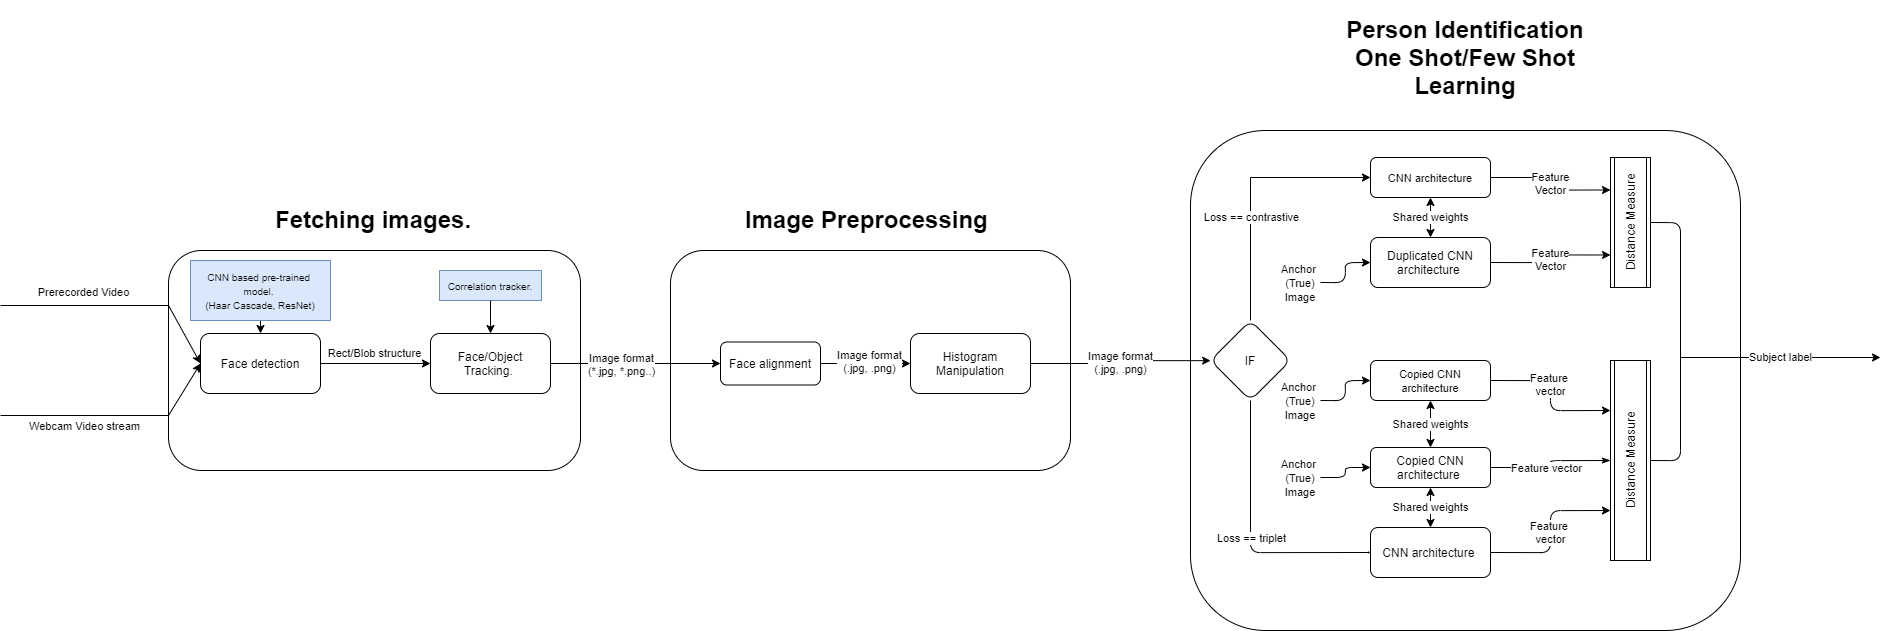

The diagram above was exported from draw.io. Its source (the exported page's mxGraphModel, read from the mxfile embedded in the PNG):
<mxGraphModel dx="2234" dy="2349" grid="1" gridSize="10" guides="1" tooltips="1" connect="1" arrows="1" fold="1" page="1" pageScale="1" pageWidth="850" pageHeight="1100" math="0" shadow="0">
  <root>
    <mxCell id="0" />
    <mxCell id="1" parent="0" />
    <mxCell id="tiwUve6POiXzDkNratA7-112" value="" style="rounded=1;whiteSpace=wrap;html=1;fillColor=none;" vertex="1" parent="1">
      <mxGeometry x="1190" y="-30" width="550" height="500" as="geometry" />
    </mxCell>
    <mxCell id="tiwUve6POiXzDkNratA7-34" value="" style="rounded=1;whiteSpace=wrap;html=1;fillColor=none;" vertex="1" parent="1">
      <mxGeometry x="670" y="90" width="400" height="220" as="geometry" />
    </mxCell>
    <mxCell id="tiwUve6POiXzDkNratA7-14" value="" style="rounded=1;whiteSpace=wrap;html=1;fillColor=none;" vertex="1" parent="1">
      <mxGeometry x="168" y="90" width="412" height="220" as="geometry" />
    </mxCell>
    <mxCell id="tiwUve6POiXzDkNratA7-11" value="Rect/Blob structure" style="edgeStyle=orthogonalEdgeStyle;rounded=0;orthogonalLoop=1;jettySize=auto;html=1;" edge="1" parent="1" source="tiwUve6POiXzDkNratA7-1" target="tiwUve6POiXzDkNratA7-10">
      <mxGeometry y="10" relative="1" as="geometry">
        <mxPoint as="offset" />
      </mxGeometry>
    </mxCell>
    <mxCell id="tiwUve6POiXzDkNratA7-1" value="Face detection" style="rounded=1;whiteSpace=wrap;html=1;" vertex="1" parent="1">
      <mxGeometry x="200" y="173" width="120" height="60" as="geometry" />
    </mxCell>
    <mxCell id="tiwUve6POiXzDkNratA7-4" value="Prerecorded Video" style="endArrow=none;html=1;entryX=0;entryY=0.25;entryDx=0;entryDy=0;endFill=0;" edge="1" parent="1" target="tiwUve6POiXzDkNratA7-14">
      <mxGeometry y="13" width="50" height="50" relative="1" as="geometry">
        <mxPoint y="145" as="sourcePoint" />
        <mxPoint x="160" y="190" as="targetPoint" />
        <mxPoint as="offset" />
      </mxGeometry>
    </mxCell>
    <mxCell id="tiwUve6POiXzDkNratA7-5" value="" style="endArrow=none;html=1;entryX=0;entryY=0.75;entryDx=0;entryDy=0;endFill=0;" edge="1" parent="1" target="tiwUve6POiXzDkNratA7-14">
      <mxGeometry width="50" height="50" relative="1" as="geometry">
        <mxPoint y="255" as="sourcePoint" />
        <mxPoint x="150" y="270" as="targetPoint" />
      </mxGeometry>
    </mxCell>
    <mxCell id="tiwUve6POiXzDkNratA7-8" value="Webcam Video stream" style="edgeLabel;html=1;align=center;verticalAlign=middle;resizable=0;points=[];" vertex="1" connectable="0" parent="tiwUve6POiXzDkNratA7-5">
      <mxGeometry x="-0.2" y="2" relative="1" as="geometry">
        <mxPoint x="14" y="12" as="offset" />
      </mxGeometry>
    </mxCell>
    <mxCell id="tiwUve6POiXzDkNratA7-33" value="" style="edgeStyle=orthogonalEdgeStyle;rounded=0;orthogonalLoop=1;jettySize=auto;html=1;" edge="1" parent="1" source="tiwUve6POiXzDkNratA7-10" target="tiwUve6POiXzDkNratA7-32">
      <mxGeometry relative="1" as="geometry" />
    </mxCell>
    <mxCell id="tiwUve6POiXzDkNratA7-39" value="Image format&lt;br&gt;(*.jpg, *.png..)" style="edgeLabel;html=1;align=center;verticalAlign=middle;resizable=0;points=[];" vertex="1" connectable="0" parent="tiwUve6POiXzDkNratA7-33">
      <mxGeometry x="-0.1556" y="3" relative="1" as="geometry">
        <mxPoint x="-2" y="3" as="offset" />
      </mxGeometry>
    </mxCell>
    <mxCell id="tiwUve6POiXzDkNratA7-10" value="Face/Object&lt;br&gt;Tracking.&amp;nbsp;" style="whiteSpace=wrap;html=1;rounded=1;" vertex="1" parent="1">
      <mxGeometry x="430" y="173" width="120" height="60" as="geometry" />
    </mxCell>
    <mxCell id="tiwUve6POiXzDkNratA7-18" value="" style="endArrow=classic;html=1;exitX=0;exitY=0.25;exitDx=0;exitDy=0;entryX=0;entryY=0.5;entryDx=0;entryDy=0;" edge="1" parent="1" source="tiwUve6POiXzDkNratA7-14" target="tiwUve6POiXzDkNratA7-1">
      <mxGeometry width="50" height="50" relative="1" as="geometry">
        <mxPoint x="220" y="130" as="sourcePoint" />
        <mxPoint x="360" y="60" as="targetPoint" />
      </mxGeometry>
    </mxCell>
    <mxCell id="tiwUve6POiXzDkNratA7-19" value="" style="endArrow=classic;html=1;exitX=0;exitY=0.75;exitDx=0;exitDy=0;entryX=0;entryY=0.5;entryDx=0;entryDy=0;" edge="1" parent="1" source="tiwUve6POiXzDkNratA7-14" target="tiwUve6POiXzDkNratA7-1">
      <mxGeometry width="50" height="50" relative="1" as="geometry">
        <mxPoint x="440" y="340" as="sourcePoint" />
        <mxPoint x="630" y="310" as="targetPoint" />
      </mxGeometry>
    </mxCell>
    <mxCell id="tiwUve6POiXzDkNratA7-21" value="" style="endArrow=classic;html=1;entryX=0.5;entryY=0;entryDx=0;entryDy=0;exitX=0.5;exitY=1;exitDx=0;exitDy=0;" edge="1" parent="1" source="tiwUve6POiXzDkNratA7-22" target="tiwUve6POiXzDkNratA7-1">
      <mxGeometry width="50" height="50" relative="1" as="geometry">
        <mxPoint x="248" y="176" as="sourcePoint" />
        <mxPoint x="370" y="300" as="targetPoint" />
      </mxGeometry>
    </mxCell>
    <mxCell id="tiwUve6POiXzDkNratA7-22" value="&lt;font style=&quot;font-size: 10px&quot;&gt;CNN based pre-trained &lt;br&gt;model. &lt;br&gt;(Haar Cascade, ResNet)&lt;/font&gt;" style="text;html=1;align=center;verticalAlign=middle;whiteSpace=wrap;rounded=0;fillColor=#dae8fc;strokeColor=#6c8ebf;" vertex="1" parent="1">
      <mxGeometry x="190" y="100" width="140" height="60" as="geometry" />
    </mxCell>
    <mxCell id="tiwUve6POiXzDkNratA7-24" value="&lt;font style=&quot;font-size: 10px&quot;&gt;Correlation tracker.&lt;/font&gt;" style="text;html=1;strokeColor=#6c8ebf;fillColor=#dae8fc;align=center;verticalAlign=middle;whiteSpace=wrap;rounded=0;" vertex="1" parent="1">
      <mxGeometry x="439" y="110" width="102" height="30" as="geometry" />
    </mxCell>
    <mxCell id="tiwUve6POiXzDkNratA7-27" value="" style="endArrow=classic;html=1;entryX=0.5;entryY=0;entryDx=0;entryDy=0;exitX=0.5;exitY=1;exitDx=0;exitDy=0;" edge="1" parent="1" source="tiwUve6POiXzDkNratA7-24" target="tiwUve6POiXzDkNratA7-10">
      <mxGeometry width="50" height="50" relative="1" as="geometry">
        <mxPoint x="340" y="240" as="sourcePoint" />
        <mxPoint x="390" y="190" as="targetPoint" />
      </mxGeometry>
    </mxCell>
    <mxCell id="tiwUve6POiXzDkNratA7-30" value="&lt;h1&gt;Fetching images.&lt;/h1&gt;" style="text;html=1;strokeColor=none;fillColor=none;spacing=5;spacingTop=-20;whiteSpace=wrap;overflow=hidden;rounded=0;" vertex="1" parent="1">
      <mxGeometry x="270" y="40" width="260" height="40" as="geometry" />
    </mxCell>
    <mxCell id="tiwUve6POiXzDkNratA7-36" value="" style="edgeStyle=orthogonalEdgeStyle;rounded=0;orthogonalLoop=1;jettySize=auto;html=1;" edge="1" parent="1" source="tiwUve6POiXzDkNratA7-32" target="tiwUve6POiXzDkNratA7-35">
      <mxGeometry relative="1" as="geometry">
        <Array as="points">
          <mxPoint x="870" y="203" />
          <mxPoint x="870" y="203" />
        </Array>
      </mxGeometry>
    </mxCell>
    <mxCell id="tiwUve6POiXzDkNratA7-42" value="Image format&lt;br&gt;(.jpg, .png)" style="edgeLabel;html=1;align=center;verticalAlign=middle;resizable=0;points=[];" vertex="1" connectable="0" parent="tiwUve6POiXzDkNratA7-36">
      <mxGeometry x="-0.2476" y="-1" relative="1" as="geometry">
        <mxPoint x="13" y="-4" as="offset" />
      </mxGeometry>
    </mxCell>
    <mxCell id="tiwUve6POiXzDkNratA7-32" value="Face alignment" style="whiteSpace=wrap;html=1;rounded=1;" vertex="1" parent="1">
      <mxGeometry x="720" y="181.5" width="100" height="43" as="geometry" />
    </mxCell>
    <mxCell id="tiwUve6POiXzDkNratA7-47" value="&#10;&#10;&lt;span style=&quot;color: rgb(0, 0, 0); font-family: helvetica; font-size: 11px; font-style: normal; font-weight: 400; letter-spacing: normal; text-align: center; text-indent: 0px; text-transform: none; word-spacing: 0px; background-color: rgb(255, 255, 255); display: inline; float: none;&quot;&gt;Image format&lt;/span&gt;&lt;br style=&quot;color: rgb(0, 0, 0); font-family: helvetica; font-size: 11px; font-style: normal; font-weight: 400; letter-spacing: normal; text-align: center; text-indent: 0px; text-transform: none; word-spacing: 0px;&quot;&gt;&lt;span style=&quot;color: rgb(0, 0, 0); font-family: helvetica; font-size: 11px; font-style: normal; font-weight: 400; letter-spacing: normal; text-align: center; text-indent: 0px; text-transform: none; word-spacing: 0px; background-color: rgb(255, 255, 255); display: inline; float: none;&quot;&gt;(.jpg, .png)&lt;/span&gt;&#10;&#10;" style="edgeStyle=orthogonalEdgeStyle;rounded=0;orthogonalLoop=1;jettySize=auto;html=1;" edge="1" parent="1" source="tiwUve6POiXzDkNratA7-35" target="tiwUve6POiXzDkNratA7-46">
      <mxGeometry relative="1" as="geometry" />
    </mxCell>
    <mxCell id="tiwUve6POiXzDkNratA7-35" value="Histogram Manipulation" style="whiteSpace=wrap;html=1;rounded=1;" vertex="1" parent="1">
      <mxGeometry x="910" y="173" width="120" height="60" as="geometry" />
    </mxCell>
    <mxCell id="tiwUve6POiXzDkNratA7-37" value="&lt;h1&gt;Image Preprocessing&lt;/h1&gt;" style="text;html=1;strokeColor=none;fillColor=none;spacing=5;spacingTop=-20;whiteSpace=wrap;overflow=hidden;rounded=0;" vertex="1" parent="1">
      <mxGeometry x="740" y="40" width="260" height="40" as="geometry" />
    </mxCell>
    <mxCell id="tiwUve6POiXzDkNratA7-43" value="&lt;font style=&quot;font-size: 11px&quot;&gt;CNN architecture&lt;/font&gt;" style="whiteSpace=wrap;html=1;rounded=1;" vertex="1" parent="1">
      <mxGeometry x="1370" y="-3" width="120" height="40" as="geometry" />
    </mxCell>
    <mxCell id="tiwUve6POiXzDkNratA7-49" style="rounded=0;orthogonalLoop=1;jettySize=auto;html=1;exitX=0.5;exitY=0;exitDx=0;exitDy=0;entryX=0;entryY=0.5;entryDx=0;entryDy=0;edgeStyle=orthogonalEdgeStyle;" edge="1" parent="1" source="tiwUve6POiXzDkNratA7-46" target="tiwUve6POiXzDkNratA7-43">
      <mxGeometry relative="1" as="geometry" />
    </mxCell>
    <mxCell id="tiwUve6POiXzDkNratA7-50" value="Loss == contrastive" style="edgeLabel;html=1;align=center;verticalAlign=middle;resizable=0;points=[];" vertex="1" connectable="0" parent="tiwUve6POiXzDkNratA7-49">
      <mxGeometry x="-0.4727" relative="1" as="geometry">
        <mxPoint y="-36" as="offset" />
      </mxGeometry>
    </mxCell>
    <mxCell id="tiwUve6POiXzDkNratA7-46" value="IF" style="rhombus;whiteSpace=wrap;html=1;rounded=1;" vertex="1" parent="1">
      <mxGeometry x="1210" y="160" width="80" height="80" as="geometry" />
    </mxCell>
    <mxCell id="tiwUve6POiXzDkNratA7-51" value="Duplicated CNN architecture&amp;nbsp;" style="rounded=1;whiteSpace=wrap;html=1;fillColor=none;" vertex="1" parent="1">
      <mxGeometry x="1370" y="77" width="120" height="50" as="geometry" />
    </mxCell>
    <mxCell id="tiwUve6POiXzDkNratA7-64" value="" style="endArrow=classic;html=1;entryX=0;entryY=0.5;entryDx=0;entryDy=0;edgeStyle=orthogonalEdgeStyle;exitX=1;exitY=0.5;exitDx=0;exitDy=0;" edge="1" parent="1" source="tiwUve6POiXzDkNratA7-65" target="tiwUve6POiXzDkNratA7-51">
      <mxGeometry width="50" height="50" relative="1" as="geometry">
        <mxPoint x="1320" y="87" as="sourcePoint" />
        <mxPoint x="1320" y="37" as="targetPoint" />
      </mxGeometry>
    </mxCell>
    <mxCell id="tiwUve6POiXzDkNratA7-65" value="&lt;font style=&quot;font-size: 11px&quot;&gt;Anchor&amp;nbsp;&lt;br&gt;(True)&lt;br&gt;Image&lt;/font&gt;" style="text;html=1;strokeColor=none;fillColor=none;align=center;verticalAlign=middle;whiteSpace=wrap;rounded=0;" vertex="1" parent="1">
      <mxGeometry x="1280" y="112" width="40" height="20" as="geometry" />
    </mxCell>
    <mxCell id="tiwUve6POiXzDkNratA7-67" value="Shared weights" style="endArrow=classic;startArrow=classic;html=1;entryX=0.5;entryY=1;entryDx=0;entryDy=0;exitX=0.5;exitY=0;exitDx=0;exitDy=0;" edge="1" parent="1" source="tiwUve6POiXzDkNratA7-51" target="tiwUve6POiXzDkNratA7-43">
      <mxGeometry width="50" height="50" relative="1" as="geometry">
        <mxPoint x="1380" y="97" as="sourcePoint" />
        <mxPoint x="1430" y="47" as="targetPoint" />
      </mxGeometry>
    </mxCell>
    <mxCell id="tiwUve6POiXzDkNratA7-70" value="&lt;font style=&quot;font-size: 11px&quot;&gt;Copied CNN architecture&lt;/font&gt;" style="whiteSpace=wrap;html=1;rounded=1;" vertex="1" parent="1">
      <mxGeometry x="1370" y="200" width="120" height="40" as="geometry" />
    </mxCell>
    <mxCell id="tiwUve6POiXzDkNratA7-72" value="Copied CNN architecture&amp;nbsp;" style="rounded=1;whiteSpace=wrap;html=1;fillColor=none;" vertex="1" parent="1">
      <mxGeometry x="1370" y="287" width="120" height="40" as="geometry" />
    </mxCell>
    <mxCell id="tiwUve6POiXzDkNratA7-73" value="" style="endArrow=classic;html=1;entryX=0;entryY=0.5;entryDx=0;entryDy=0;edgeStyle=orthogonalEdgeStyle;exitX=1;exitY=0.5;exitDx=0;exitDy=0;" edge="1" parent="1" source="tiwUve6POiXzDkNratA7-74" target="tiwUve6POiXzDkNratA7-72">
      <mxGeometry width="50" height="50" relative="1" as="geometry">
        <mxPoint x="1320" y="344.5" as="sourcePoint" />
        <mxPoint x="1320" y="259.5" as="targetPoint" />
      </mxGeometry>
    </mxCell>
    <mxCell id="tiwUve6POiXzDkNratA7-74" value="&lt;font style=&quot;font-size: 11px&quot;&gt;Anchor&amp;nbsp;&lt;br&gt;(True)&lt;br&gt;Image&lt;/font&gt;" style="text;html=1;strokeColor=none;fillColor=none;align=center;verticalAlign=middle;whiteSpace=wrap;rounded=0;" vertex="1" parent="1">
      <mxGeometry x="1280" y="307" width="40" height="20" as="geometry" />
    </mxCell>
    <mxCell id="tiwUve6POiXzDkNratA7-75" value="Shared weights" style="endArrow=classic;startArrow=classic;html=1;entryX=0.5;entryY=1;entryDx=0;entryDy=0;exitX=0.5;exitY=0;exitDx=0;exitDy=0;" edge="1" parent="1" source="tiwUve6POiXzDkNratA7-72" target="tiwUve6POiXzDkNratA7-70">
      <mxGeometry width="50" height="50" relative="1" as="geometry">
        <mxPoint x="1380" y="319.5" as="sourcePoint" />
        <mxPoint x="1430" y="269.5" as="targetPoint" />
      </mxGeometry>
    </mxCell>
    <mxCell id="tiwUve6POiXzDkNratA7-76" value="CNN architecture&amp;nbsp;" style="rounded=1;whiteSpace=wrap;html=1;fillColor=none;" vertex="1" parent="1">
      <mxGeometry x="1370" y="367" width="120" height="50" as="geometry" />
    </mxCell>
    <mxCell id="tiwUve6POiXzDkNratA7-77" value="" style="endArrow=classic;html=1;edgeStyle=orthogonalEdgeStyle;exitX=1;exitY=0.5;exitDx=0;exitDy=0;entryX=0;entryY=0.5;entryDx=0;entryDy=0;" edge="1" parent="1" source="tiwUve6POiXzDkNratA7-78" target="tiwUve6POiXzDkNratA7-70">
      <mxGeometry width="50" height="50" relative="1" as="geometry">
        <mxPoint x="1320" y="248" as="sourcePoint" />
        <mxPoint x="1350" y="390" as="targetPoint" />
      </mxGeometry>
    </mxCell>
    <mxCell id="tiwUve6POiXzDkNratA7-78" value="&lt;font style=&quot;font-size: 11px&quot;&gt;Anchor&amp;nbsp;&lt;br&gt;(True)&lt;br&gt;Image&lt;/font&gt;" style="text;html=1;strokeColor=none;fillColor=none;align=center;verticalAlign=middle;whiteSpace=wrap;rounded=0;" vertex="1" parent="1">
      <mxGeometry x="1280" y="230" width="40" height="20" as="geometry" />
    </mxCell>
    <mxCell id="tiwUve6POiXzDkNratA7-81" value="" style="endArrow=classic;html=1;endSize=0;exitX=0.5;exitY=1;exitDx=0;exitDy=0;entryX=0;entryY=0.5;entryDx=0;entryDy=0;edgeStyle=orthogonalEdgeStyle;" edge="1" parent="1" source="tiwUve6POiXzDkNratA7-46" target="tiwUve6POiXzDkNratA7-76">
      <mxGeometry width="50" height="50" relative="1" as="geometry">
        <mxPoint x="1200" y="327" as="sourcePoint" />
        <mxPoint x="1250" y="277" as="targetPoint" />
      </mxGeometry>
    </mxCell>
    <mxCell id="tiwUve6POiXzDkNratA7-82" value="Loss == triplet" style="edgeLabel;html=1;align=center;verticalAlign=middle;resizable=0;points=[];" vertex="1" connectable="0" parent="tiwUve6POiXzDkNratA7-81">
      <mxGeometry x="-0.5148" y="-1" relative="1" as="geometry">
        <mxPoint x="1" y="71" as="offset" />
      </mxGeometry>
    </mxCell>
    <mxCell id="tiwUve6POiXzDkNratA7-90" value="Shared weights" style="endArrow=classic;startArrow=classic;html=1;entryX=0.5;entryY=1;entryDx=0;entryDy=0;exitX=0.5;exitY=0;exitDx=0;exitDy=0;" edge="1" parent="1" source="tiwUve6POiXzDkNratA7-76" target="tiwUve6POiXzDkNratA7-72">
      <mxGeometry width="50" height="50" relative="1" as="geometry">
        <mxPoint x="1420" y="384" as="sourcePoint" />
        <mxPoint x="1420" y="337" as="targetPoint" />
      </mxGeometry>
    </mxCell>
    <mxCell id="tiwUve6POiXzDkNratA7-94" value="" style="endArrow=classic;html=1;endSize=6;exitX=1;exitY=0.5;exitDx=0;exitDy=0;entryX=0;entryY=0.25;entryDx=0;entryDy=0;edgeStyle=orthogonalEdgeStyle;" edge="1" parent="1" source="tiwUve6POiXzDkNratA7-70" target="tiwUve6POiXzDkNratA7-100">
      <mxGeometry width="50" height="50" relative="1" as="geometry">
        <mxPoint x="1530" y="277" as="sourcePoint" />
        <mxPoint x="1650" y="241.25000000000006" as="targetPoint" />
      </mxGeometry>
    </mxCell>
    <mxCell id="tiwUve6POiXzDkNratA7-101" value="Feature &lt;br&gt;vector" style="edgeLabel;html=1;align=center;verticalAlign=middle;resizable=0;points=[];" vertex="1" connectable="0" parent="tiwUve6POiXzDkNratA7-94">
      <mxGeometry x="-0.1456" y="-1" relative="1" as="geometry">
        <mxPoint as="offset" />
      </mxGeometry>
    </mxCell>
    <mxCell id="tiwUve6POiXzDkNratA7-95" value="" style="endArrow=classicThin;html=1;endSize=6;exitX=1;exitY=0.5;exitDx=0;exitDy=0;entryX=0;entryY=0.5;entryDx=0;entryDy=0;strokeWidth=1;rounded=1;startArrow=none;startFill=0;endFill=1;edgeStyle=orthogonalEdgeStyle;" edge="1" parent="1" source="tiwUve6POiXzDkNratA7-72" target="tiwUve6POiXzDkNratA7-100">
      <mxGeometry width="50" height="50" relative="1" as="geometry">
        <mxPoint x="1510" y="287" as="sourcePoint" />
        <mxPoint x="1650" y="295.5" as="targetPoint" />
      </mxGeometry>
    </mxCell>
    <mxCell id="tiwUve6POiXzDkNratA7-102" value="Feature vector" style="edgeLabel;html=1;align=center;verticalAlign=middle;resizable=0;points=[];" vertex="1" connectable="0" parent="tiwUve6POiXzDkNratA7-95">
      <mxGeometry x="-0.1606" y="2" relative="1" as="geometry">
        <mxPoint y="2" as="offset" />
      </mxGeometry>
    </mxCell>
    <mxCell id="tiwUve6POiXzDkNratA7-97" value="Feature &lt;br&gt;vector" style="endArrow=classic;html=1;endSize=6;strokeColor=#000000;strokeWidth=1;exitX=1;exitY=0.5;exitDx=0;exitDy=0;entryX=0;entryY=0.75;entryDx=0;entryDy=0;edgeStyle=orthogonalEdgeStyle;" edge="1" parent="1" source="tiwUve6POiXzDkNratA7-76" target="tiwUve6POiXzDkNratA7-100">
      <mxGeometry width="50" height="50" relative="1" as="geometry">
        <mxPoint x="1510" y="377" as="sourcePoint" />
        <mxPoint x="1650" y="349.75" as="targetPoint" />
      </mxGeometry>
    </mxCell>
    <mxCell id="tiwUve6POiXzDkNratA7-99" value="Distance Measure" style="shape=process;whiteSpace=wrap;html=1;backgroundOutline=1;fillColor=none;direction=east;horizontal=0;" vertex="1" parent="1">
      <mxGeometry x="1610" y="-3" width="40" height="130" as="geometry" />
    </mxCell>
    <mxCell id="tiwUve6POiXzDkNratA7-100" value="Distance Measure" style="shape=process;whiteSpace=wrap;html=1;backgroundOutline=1;fillColor=none;horizontal=0;" vertex="1" parent="1">
      <mxGeometry x="1610" y="200" width="40" height="200" as="geometry" />
    </mxCell>
    <mxCell id="tiwUve6POiXzDkNratA7-103" value="Feature&lt;br&gt;Vector" style="endArrow=classic;html=1;endSize=6;strokeColor=#000000;strokeWidth=1;entryX=0;entryY=0.25;entryDx=0;entryDy=0;exitX=1;exitY=0.5;exitDx=0;exitDy=0;edgeStyle=orthogonalEdgeStyle;" edge="1" parent="1" source="tiwUve6POiXzDkNratA7-43" target="tiwUve6POiXzDkNratA7-99">
      <mxGeometry width="50" height="50" relative="1" as="geometry">
        <mxPoint x="1270" y="237" as="sourcePoint" />
        <mxPoint x="1320" y="187" as="targetPoint" />
      </mxGeometry>
    </mxCell>
    <mxCell id="tiwUve6POiXzDkNratA7-104" value="Feature&lt;br&gt;Vector" style="endArrow=classic;html=1;endSize=6;strokeColor=#000000;strokeWidth=1;entryX=0;entryY=0.75;entryDx=0;entryDy=0;exitX=1;exitY=0.5;exitDx=0;exitDy=0;edgeStyle=orthogonalEdgeStyle;" edge="1" parent="1" source="tiwUve6POiXzDkNratA7-51" target="tiwUve6POiXzDkNratA7-99">
      <mxGeometry width="50" height="50" relative="1" as="geometry">
        <mxPoint x="1270" y="237" as="sourcePoint" />
        <mxPoint x="1320" y="187" as="targetPoint" />
      </mxGeometry>
    </mxCell>
    <mxCell id="tiwUve6POiXzDkNratA7-106" value="" style="endArrow=none;html=1;endSize=6;strokeColor=#000000;strokeWidth=1;exitX=1;exitY=0.5;exitDx=0;exitDy=0;edgeStyle=orthogonalEdgeStyle;" edge="1" parent="1" source="tiwUve6POiXzDkNratA7-100">
      <mxGeometry width="50" height="50" relative="1" as="geometry">
        <mxPoint x="1810" y="325" as="sourcePoint" />
        <mxPoint x="1680" y="197" as="targetPoint" />
      </mxGeometry>
    </mxCell>
    <mxCell id="tiwUve6POiXzDkNratA7-107" value="" style="endArrow=none;html=1;endSize=6;strokeColor=#000000;strokeWidth=1;exitX=1;exitY=0.5;exitDx=0;exitDy=0;edgeStyle=orthogonalEdgeStyle;" edge="1" parent="1" source="tiwUve6POiXzDkNratA7-99">
      <mxGeometry width="50" height="50" relative="1" as="geometry">
        <mxPoint x="1430" y="227" as="sourcePoint" />
        <mxPoint x="1680" y="197" as="targetPoint" />
      </mxGeometry>
    </mxCell>
    <mxCell id="tiwUve6POiXzDkNratA7-109" value="Subject label" style="endArrow=classic;html=1;endSize=6;strokeColor=#000000;strokeWidth=1;" edge="1" parent="1">
      <mxGeometry width="50" height="50" relative="1" as="geometry">
        <mxPoint x="1680" y="197" as="sourcePoint" />
        <mxPoint x="1880" y="197" as="targetPoint" />
      </mxGeometry>
    </mxCell>
    <mxCell id="tiwUve6POiXzDkNratA7-113" value="&lt;h1&gt;Person Identification One Shot/Few Shot Learning&lt;/h1&gt;" style="text;html=1;strokeColor=none;fillColor=none;spacing=5;spacingTop=-20;whiteSpace=wrap;overflow=hidden;rounded=0;align=center;" vertex="1" parent="1">
      <mxGeometry x="1335" y="-150" width="260" height="100" as="geometry" />
    </mxCell>
  </root>
</mxGraphModel>